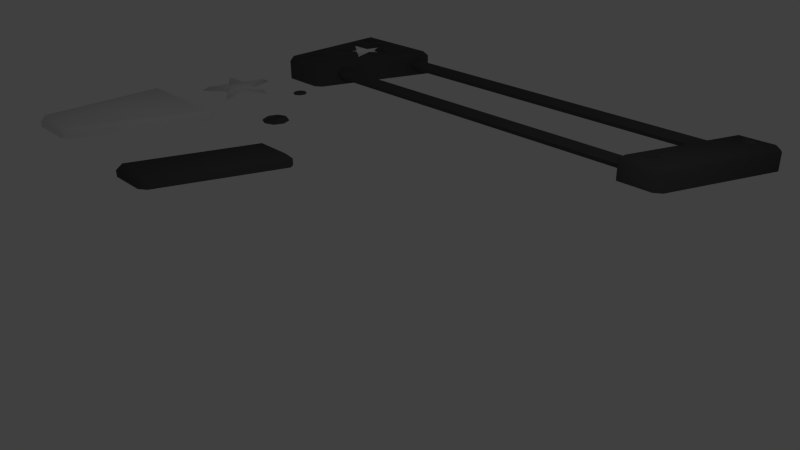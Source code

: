 # Source: HUB.blend  (saved by Blender 2.76.0; exported with 4.5.12 LTS)
import bpy
from mathutils import Matrix  # noqa: F401  (used for matrix-valued properties, if any)

bpy.ops.wm.read_factory_settings(use_empty=True)
scene = bpy.context.scene
scene.name = 'Scene'

# ---- collections
col_collection_1 = bpy.data.collections.new('Collection 1'); scene.collection.children.link(col_collection_1)

# ---- materials (node trees are filled in below, after node groups)
mat_metal = bpy.data.materials.new('Metal')
mat_metal.alpha_threshold = 0.0
mat_metal.use_transparent_shadow = False
mat_metal.diffuse_color = (0.08353, 0.08353, 0.08353, 1.0)
mat_metal.roughness = 0.5
mat_metal.line_color = (0.0, 0.0, 0.0, 1.0)
mat_white = bpy.data.materials.new('White')
mat_white.alpha_threshold = 0.0
mat_white.use_transparent_shadow = False
mat_white.diffuse_color = (1.0, 1.0, 1.0, 1.0)
mat_white.roughness = 0.5

# ---- material node trees

# ---- world
world_world = bpy.data.worlds.new('World'); scene.world = world_world
world_world.color = (0.05088, 0.05088, 0.05088)
world_world.use_sun_shadow = False
world_world.sun_shadow_jitter_overblur = 0.0
world_world.cycles.sampling_method = 'MANUAL'
world_world.cycles.sample_map_resolution = 256

# ---- cameras
cam_camera = bpy.data.cameras.new('Camera')
cam_camera.clip_end = 100.0
cam_camera.lens = 35.0
cam_camera.sensor_width = 32.0
cam_camera.sensor_height = 18.0
cam_camera.ortho_scale = 7.314
cam_camera.dof.focus_distance = 0.0
cam_camera.dof.aperture_fstop = 128.0

# ---- lights
light_lamp = bpy.data.lights.new('Lamp', 'POINT')
light_lamp.transmission_factor = 0.0
light_lamp.cutoff_distance = 30.0
light_lamp.energy = 100.0
light_lamp.shadow_buffer_clip_start = 1.001
light_lamp.shadow_soft_size = 0.1
light_lamp.shadow_maximum_resolution = 0.006
light_lamp.use_absolute_resolution = True
light_lamp.cycles.use_multiple_importance_sampling = False

# ---- meshes
me_circle_004 = bpy.data.meshes.new('Circle.004')
me_circle_004.from_pydata([(0.5, -3.403e-09, 0.09392), (0.4187, -6.202e-09, 0.04696), (0.4187, -1.46e-08, -0.04696), (0.5, -1.46e-08, -0.09392), (0.5813, -1.46e-08, -0.04696), (0.5813, -6.202e-09, 0.04696)], [(1, 0), (2, 1), (3, 2), (4, 3), (5, 4), (0, 5)], [])
me_circle_004.use_remesh_preserve_volume = False
me_circle_004.use_remesh_preserve_attributes = False
me_circle_004.use_mirror_vertex_groups = False
me_circle_004.update()
me_cylinder_001 = bpy.data.meshes.new('Cylinder.001')
me_cylinder_001.from_pydata([(-4.066, 0.1542, -1.49e-08), (4.066, 0.1542, 0.0), (-4.066, 0.07708, -0.1335), (4.066, 0.07708, -0.1335), (-4.066, -0.07708, -0.1335), (4.066, -0.07708, -0.1335), (-4.066, -0.1542, -1.49e-08), (4.066, -0.1542, 1.49e-08), (-4.066, -0.07708, 0.1335), (4.066, -0.07708, 0.1335), (-4.066, 0.07708, 0.1335), (4.066, 0.07708, 0.1335)], [], [(0, 1, 3, 2), (2, 3, 5, 4), (4, 5, 7, 6), (6, 7, 9, 8), (3, 1, 11, 9, 7, 5), (10, 11, 1, 0), (8, 9, 11, 10), (0, 2, 4, 6, 8, 10)])
me_cylinder_001.materials.append(mat_metal)
me_cylinder_001.use_remesh_preserve_volume = False
me_cylinder_001.use_remesh_preserve_attributes = False
me_cylinder_001.use_mirror_vertex_groups = False
me_cylinder_001.update()
me_cylinder = bpy.data.meshes.new('Cylinder')
me_cylinder.from_pydata([(-4.066, 0.1542, -1.49e-08), (4.066, 0.1542, 0.0), (-4.066, 0.07708, -0.1335), (4.066, 0.07708, -0.1335), (-4.066, -0.07708, -0.1335), (4.066, -0.07708, -0.1335), (-4.066, -0.1542, -1.49e-08), (4.066, -0.1542, 1.49e-08), (-4.066, -0.07708, 0.1335), (4.066, -0.07708, 0.1335), (-4.066, 0.07708, 0.1335), (4.066, 0.07708, 0.1335)], [], [(0, 1, 3, 2), (2, 3, 5, 4), (4, 5, 7, 6), (6, 7, 9, 8), (3, 1, 11, 9, 7, 5), (10, 11, 1, 0), (8, 9, 11, 10), (0, 2, 4, 6, 8, 10)])
me_cylinder.materials.append(mat_metal)
me_cylinder.use_remesh_preserve_volume = False
me_cylinder.use_remesh_preserve_attributes = False
me_cylinder.use_mirror_vertex_groups = False
me_cylinder.update()
me_cube_007 = bpy.data.meshes.new('Cube.007')
me_cube_007.from_pydata([(-0.6542, -0.6144, 0.1682), (-0.7287, -0.5931, 0.1677), (-0.8094, -0.6375, 0.1677), (-0.835, -0.726, 0.1677), (-0.7979, -0.794, 0.1682), (-0.8486, -0.7253, 0.1526), (-0.8206, -0.6286, 0.1526), (-0.7324, -0.58, 0.1526), (-0.651, -0.6032, 0.1531), (-0.7733, -0.6664, 0.1826), (-0.7891, -0.7209, 0.1826), (-0.7758, -0.7551, 0.1824), (-0.6873, -0.6444, 0.1824), (-0.7236, -0.639, 0.1826), (-0.808, -0.7996, 0.1531), (-0.6296, -0.634, 0.1682), (-0.5925, -0.7021, 0.1677), (-0.6181, -0.7905, 0.1677), (-0.6987, -0.835, 0.1677), (-0.7732, -0.8137, 0.1682), (-0.6951, -0.848, 0.1526), (-0.6069, -0.7995, 0.1526), (-0.5789, -0.7028, 0.1526), (-0.6195, -0.6284, 0.1531), (-0.6542, -0.7617, 0.1826), (-0.7039, -0.789, 0.1826), (-0.7402, -0.7836, 0.1824), (-0.7871, -0.8058, 0.1682), (-0.6404, -0.6223, 0.1682), (-0.6517, -0.6729, 0.1824), (-0.6384, -0.7072, 0.1826), (-0.7765, -0.8248, 0.1531), (-0.7939, -0.8143, 0.1531), (-0.6335, -0.6137, 0.1531)], [], [(3, 2, 6, 5), (0, 28, 33, 8), (27, 4, 14, 32), (2, 1, 7, 6), (1, 2, 9, 13), (0, 1, 13, 12), (4, 3, 5, 14), (0, 4, 27, 28), (11, 4, 0, 12), (13, 9, 10, 11, 12), (3, 4, 11, 10), (2, 3, 10, 9), (1, 0, 8, 7), (18, 20, 21, 17), (15, 23, 33, 28), (27, 32, 31, 19), (17, 21, 22, 16), (16, 30, 24, 17), (15, 29, 30, 16), (19, 31, 20, 18), (15, 28, 27, 19), (26, 29, 15, 19), (30, 29, 26, 25, 24), (18, 25, 26, 19), (17, 24, 25, 18), (16, 22, 23, 15)])
me_cube_007.polygons.foreach_set('use_smooth', [True] * 26)
me_cube_007.materials.append(mat_metal)
me_cube_007.materials.append(mat_white)
me_cube_007.use_remesh_preserve_volume = False
me_cube_007.use_remesh_preserve_attributes = False
me_cube_007.use_mirror_vertex_groups = False
me_cube_007.update()
me_cube_004 = bpy.data.meshes.new('Cube.004')
me_cube_004.from_pydata([(0.4154, 1.006, 0.1744), (0.3408, 1.027, 0.1739), (0.2602, 0.9825, 0.1739), (0.2346, 0.8941, 0.1739), (0.2717, 0.826, 0.1744), (0.221, 0.8948, 0.1588), (0.249, 0.9915, 0.1588), (0.3372, 1.04, 0.1588), (0.4186, 1.017, 0.1593), (0.2963, 0.9537, 0.1888), (0.2805, 0.8992, 0.1888), (0.2938, 0.8649, 0.1886), (0.3823, 0.9756, 0.1886), (0.346, 0.981, 0.1888), (0.2616, 0.8204, 0.1593), (0.44, 0.986, 0.1744), (0.4771, 0.918, 0.1739), (0.4515, 0.8295, 0.1739), (0.3708, 0.7851, 0.1739), (0.2963, 0.8064, 0.1744), (0.3745, 0.772, 0.1588), (0.4627, 0.8206, 0.1588), (0.4907, 0.9173, 0.1588), (0.4501, 0.9916, 0.1593), (0.4154, 0.8584, 0.1888), (0.3657, 0.831, 0.1888), (0.3294, 0.8364, 0.1886), (0.2825, 0.8143, 0.1744), (0.4292, 0.9978, 0.1744), (0.4179, 0.9471, 0.1886), (0.4312, 0.9129, 0.1888), (0.2931, 0.7952, 0.1593), (0.2756, 0.8057, 0.1593), (0.436, 1.006, 0.1593), (-0.2639, -0.7269, 0.1744), (-0.3384, -0.7056, 0.1739), (-0.4191, -0.7501, 0.1739), (-0.4447, -0.8386, 0.1739), (-0.4075, -0.9066, 0.1744), (-0.4582, -0.8378, 0.1588), (-0.4302, -0.7411, 0.1588), (-0.3421, -0.6926, 0.1588), (-0.2606, -0.7158, 0.1593), (-0.383, -0.7789, 0.1888), (-0.3988, -0.8334, 0.1888), (-0.3855, -0.8677, 0.1886), (-0.297, -0.757, 0.1886), (-0.3333, -0.7516, 0.1888), (-0.4177, -0.9122, 0.1593), (-0.2392, -0.7466, 0.1744), (-0.2021, -0.8146, 0.1739), (-0.2277, -0.9031, 0.1739), (-0.3084, -0.9475, 0.1739), (-0.3829, -0.9263, 0.1744), (-0.3047, -0.9606, 0.1588), (-0.2165, -0.912, 0.1588), (-0.1885, -0.8153, 0.1588), (-0.2291, -0.741, 0.1593), (-0.2638, -0.8742, 0.1888), (-0.3135, -0.9016, 0.1888), (-0.3498, -0.8962, 0.1886), (-0.3968, -0.9183, 0.1744), (-0.25, -0.7348, 0.1744), (-0.2613, -0.7855, 0.1886), (-0.248, -0.8197, 0.1888), (-0.3862, -0.9374, 0.1593), (-0.4036, -0.9269, 0.1593), (-0.2432, -0.7263, 0.1593), (-0.7654, -1.119, -0.268), (-0.8284, -1.026, -0.268), (-0.718, -1.019, 0.164), (-0.8284, -1.026, 0.06399), (-0.7654, -1.119, 0.06399), (0.0002528, 1.055, -0.268), (0.1372, 1.148, -0.268), (0.1372, 1.148, 0.06399), (0.0002528, 1.055, 0.06399), (0.1051, 1.048, 0.164), (0.7974, 1.148, 0.06399), (0.75, 1.048, 0.164), (0.8604, 1.055, 0.06399), (0.7974, 1.148, -0.268), (0.8604, 1.055, -0.268), (-0.07309, -1.019, 0.164), (-0.1053, -1.119, 0.06399), (0.03172, -1.026, 0.06399), (0.03172, -1.026, -0.268), (-0.1053, -1.119, -0.268)], [], [(3, 2, 6, 5), (0, 28, 33, 8), (27, 4, 14, 32), (2, 1, 7, 6), (1, 2, 9, 13), (0, 1, 13, 12), (4, 3, 5, 14), (0, 4, 27, 28), (11, 4, 0, 12), (13, 9, 10, 11, 12), (3, 4, 11, 10), (2, 3, 10, 9), (1, 0, 8, 7), (18, 20, 21, 17), (15, 23, 33, 28), (27, 32, 31, 19), (17, 21, 22, 16), (16, 30, 24, 17), (15, 29, 30, 16), (19, 31, 20, 18), (15, 28, 27, 19), (26, 29, 15, 19), (30, 29, 26, 25, 24), (18, 25, 26, 19), (17, 24, 25, 18), (16, 22, 23, 15), (37, 36, 40, 39), (34, 62, 67, 42), (61, 38, 48, 66), (36, 35, 41, 40), (35, 36, 43, 47), (34, 35, 47, 46), (38, 37, 39, 48), (34, 38, 61, 62), (45, 38, 34, 46), (47, 43, 44, 45, 46), (37, 38, 45, 44), (36, 37, 44, 43), (35, 34, 42, 41), (52, 54, 55, 51), (49, 57, 67, 62), (61, 66, 65, 53), (51, 55, 56, 50), (50, 64, 58, 51), (49, 63, 64, 50), (53, 65, 54, 52), (49, 62, 61, 53), (60, 63, 49, 53), (64, 63, 60, 59, 58), (52, 59, 60, 53), (51, 58, 59, 52), (50, 56, 57, 49), (77, 70, 83, 79), (72, 68, 87, 84), (74, 75, 78, 81), (80, 85, 86, 82), (70, 71, 72), (75, 76, 77), (78, 79, 80), (83, 84, 85), (75, 74, 73, 76), (70, 77, 76, 71), (68, 72, 71, 69), (80, 82, 81, 78), (85, 80, 79, 83), (86, 85, 84, 87), (83, 70, 72, 84), (78, 75, 77, 79), (76, 73, 69, 71)])
me_cube_004.polygons.foreach_set('use_smooth', [1, 1, 1, 1, 1, 1, 1, 1, 1, 1, 1, 1, 1, 1, 1, 1, 1, 1, 1, 1, 1, 1, 1, 1, 1, 1, 1, 1, 1, 1, 1, 1, 1, 1, 1, 1, 1, 1, 1, 1, 1, 1, 1, 1, 1, 1, 1, 1, 1, 1, 1, 1, 1, 1, 1, 1, 1, 1, 1, 1, 1, 1, 1, 1, 1, 1, 1, 1, 0])
me_cube_004.materials.append(mat_metal)
me_cube_004.materials.append(mat_white)
me_cube_004.use_remesh_preserve_volume = False
me_cube_004.use_remesh_preserve_attributes = False
me_cube_004.use_mirror_vertex_groups = False
me_cube_004.update()
me_cube_003 = bpy.data.meshes.new('Cube.003')
me_cube_003.from_pydata([(-0.8654, -1.119, -0.04923), (-0.8654, -1.119, 0.164), (0.03724, 1.148, -0.04923), (0.03724, 1.148, 0.164), (0.8974, 1.148, 0.164), (0.8974, 1.148, -0.04923), (-0.005272, -1.119, 0.164), (-0.005272, -1.119, -0.04923)], [], [(1, 0, 7, 6), (3, 2, 0, 1), (4, 6, 7, 5), (3, 1, 6, 4), (2, 3, 4, 5)])
me_cube_003.polygons.foreach_set('use_smooth', [1, 0, 1, 1, 1])
me_cube_003.materials.append(mat_metal)
me_cube_003.use_remesh_preserve_volume = False
me_cube_003.use_remesh_preserve_attributes = False
me_cube_003.use_mirror_vertex_groups = False
me_cube_003.update()
me_cube_002 = bpy.data.meshes.new('Cube.002')
me_cube_002.from_pydata([(-0.6542, -0.6144, 0.1682), (-0.7287, -0.5931, 0.1677), (-0.8094, -0.6375, 0.1677), (-0.835, -0.726, 0.1677), (-0.7979, -0.794, 0.1682), (-0.8486, -0.7253, 0.1526), (-0.8206, -0.6286, 0.1526), (-0.7324, -0.58, 0.1526), (-0.651, -0.6032, 0.1531), (-0.7733, -0.6664, 0.1826), (-0.7891, -0.7209, 0.1826), (-0.7758, -0.7551, 0.1824), (-0.6873, -0.6444, 0.1824), (-0.7236, -0.639, 0.1826), (-0.808, -0.7996, 0.1531), (-0.6296, -0.634, 0.1682), (-0.5925, -0.7021, 0.1677), (-0.6181, -0.7905, 0.1677), (-0.6987, -0.835, 0.1677), (-0.7732, -0.8137, 0.1682), (-0.6951, -0.848, 0.1526), (-0.6069, -0.7995, 0.1526), (-0.5789, -0.7028, 0.1526), (-0.6195, -0.6284, 0.1531), (-0.6542, -0.7617, 0.1826), (-0.7039, -0.789, 0.1826), (-0.7402, -0.7836, 0.1824), (-0.7871, -0.8058, 0.1682), (-0.6404, -0.6223, 0.1682), (-0.6517, -0.6729, 0.1824), (-0.6384, -0.7072, 0.1826), (-0.7765, -0.8248, 0.1531), (-0.7939, -0.8143, 0.1531), (-0.6335, -0.6137, 0.1531), (-0.6542, 1.285, 0.1682), (-0.7287, 1.307, 0.1677), (-0.8094, 1.262, 0.1677), (-0.835, 1.174, 0.1677), (-0.7979, 1.106, 0.1682), (-0.8486, 1.174, 0.1526), (-0.8206, 1.271, 0.1526), (-0.7324, 1.32, 0.1526), (-0.651, 1.296, 0.1531), (-0.7733, 1.233, 0.1826), (-0.7891, 1.179, 0.1826), (-0.7758, 1.145, 0.1824), (-0.6873, 1.255, 0.1824), (-0.7236, 1.261, 0.1826), (-0.808, 1.1, 0.1531), (-0.6296, 1.266, 0.1682), (-0.5925, 1.198, 0.1677), (-0.6181, 1.109, 0.1677), (-0.6987, 1.065, 0.1677), (-0.7732, 1.086, 0.1682), (-0.6951, 1.052, 0.1526), (-0.6069, 1.1, 0.1526), (-0.5789, 1.197, 0.1526), (-0.6195, 1.271, 0.1531), (-0.6542, 1.138, 0.1826), (-0.7039, 1.111, 0.1826), (-0.7402, 1.116, 0.1824), (-0.7871, 1.094, 0.1682), (-0.6404, 1.277, 0.1682), (-0.6517, 1.227, 0.1824), (-0.6384, 1.193, 0.1826), (-0.7765, 1.075, 0.1531), (-0.7939, 1.085, 0.1531), (-0.6335, 1.286, 0.1531), (0.6559, 1.285, 0.1682), (0.5814, 1.307, 0.1677), (0.5008, 1.262, 0.1677), (0.4751, 1.174, 0.1677), (0.5123, 1.106, 0.1682), (0.4616, 1.174, 0.1526), (0.4896, 1.271, 0.1526), (0.5777, 1.32, 0.1526), (0.6592, 1.296, 0.1531), (0.5368, 1.233, 0.1826), (0.5211, 1.179, 0.1826), (0.5343, 1.145, 0.1824), (0.6229, 1.255, 0.1824), (0.5865, 1.261, 0.1826), (0.5022, 1.1, 0.1531), (0.6806, 1.266, 0.1682), (0.7177, 1.198, 0.1677), (0.6921, 1.109, 0.1677), (0.6114, 1.065, 0.1677), (0.5369, 1.086, 0.1682), (0.6151, 1.052, 0.1526), (0.7033, 1.1, 0.1526), (0.7313, 1.197, 0.1526), (0.6907, 1.271, 0.1531), (0.656, 1.138, 0.1826), (0.6063, 1.111, 0.1826), (0.57, 1.116, 0.1824), (0.523, 1.094, 0.1682), (0.6698, 1.277, 0.1682), (0.6585, 1.227, 0.1824), (0.6718, 1.193, 0.1826), (0.5336, 1.075, 0.1531), (0.5162, 1.085, 0.1531), (0.6766, 1.286, 0.1531), (0.963, 1.36, 0.04923), (0.06034, -0.9071, 0.04923), (0.06034, -0.9071, -0.3365), (0.963, 1.36, -0.3365), (0.9, 1.453, -0.3365), (0.9, 1.453, 0.04923), (0.8526, 1.353, 0.1492), (-0.04447, -0.9, 0.1492), (-0.07665, -1.0, 0.04923), (-0.07665, -1.0, -0.3365), (-0.9, 1.453, 0.04923), (-0.9, 1.453, -0.3365), (-0.9, 1.353, 0.1492), (-0.8234, 0.7558, 0.1492), (-0.3459, 0.7557, 0.1492), (-0.1986, 1.21, 0.1492), (-0.05119, 0.7557, 0.1492), (0.4263, 0.7558, 0.1492), (-0.9, -0.9, 0.1492), (0.03989, 0.4753, 0.1492), (0.1876, 0.02131, 0.1492), (-0.1986, 0.3021, 0.1492), (-0.5847, 0.02131, 0.1492), (-0.437, 0.4753, 0.1492), (-0.9, -1.0, 0.04923), (-0.9, -1.0, -0.3365), (-1.0, 1.353, -0.3365), (-1.0, 1.353, 0.04923), (-1.0, -0.9, 0.04923), (-1.0, -0.9, -0.3365), (0.1302, 0.1003, 0.09424), (-0.1986, 0.3393, 0.09424), (-0.5273, 0.1003, 0.09424), (-0.07308, 0.7255, 0.09424), (-0.1986, 1.112, 0.09424), (-0.324, 0.7255, 0.09424), (-0.7306, 0.7257, 0.09424), (-0.4016, 0.4869, 0.09424), (0.004468, 0.4869, 0.09424), (0.3334, 0.7257, 0.09424)], [], [(3, 2, 6, 5), (0, 28, 33, 8), (27, 4, 14, 32), (2, 1, 7, 6), (1, 2, 9, 13), (0, 1, 13, 12), (4, 3, 5, 14), (0, 4, 27, 28), (11, 4, 0, 12), (13, 9, 10, 11, 12), (3, 4, 11, 10), (2, 3, 10, 9), (1, 0, 8, 7), (18, 20, 21, 17), (15, 23, 33, 28), (27, 32, 31, 19), (17, 21, 22, 16), (16, 30, 24, 17), (15, 29, 30, 16), (19, 31, 20, 18), (15, 28, 27, 19), (26, 29, 15, 19), (30, 29, 26, 25, 24), (18, 25, 26, 19), (17, 24, 25, 18), (16, 22, 23, 15), (37, 36, 40, 39), (34, 62, 67, 42), (61, 38, 48, 66), (36, 35, 41, 40), (35, 36, 43, 47), (34, 35, 47, 46), (38, 37, 39, 48), (34, 38, 61, 62), (45, 38, 34, 46), (47, 43, 44, 45, 46), (37, 38, 45, 44), (36, 37, 44, 43), (35, 34, 42, 41), (52, 54, 55, 51), (49, 57, 67, 62), (61, 66, 65, 53), (51, 55, 56, 50), (50, 64, 58, 51), (49, 63, 64, 50), (53, 65, 54, 52), (49, 62, 61, 53), (60, 63, 49, 53), (64, 63, 60, 59, 58), (52, 59, 60, 53), (51, 58, 59, 52), (50, 56, 57, 49), (71, 70, 74, 73), (68, 96, 101, 76), (95, 72, 82, 100), (70, 69, 75, 74), (69, 70, 77, 81), (68, 69, 81, 80), (72, 71, 73, 82), (68, 72, 95, 96), (79, 72, 68, 80), (81, 77, 78, 79, 80), (71, 72, 79, 78), (70, 71, 78, 77), (69, 68, 76, 75), (86, 88, 89, 85), (83, 91, 101, 96), (95, 100, 99, 87), (85, 89, 90, 84), (84, 98, 92, 85), (83, 97, 98, 84), (87, 99, 88, 86), (83, 96, 95, 87), (94, 97, 83, 87), (98, 97, 94, 93, 92), (86, 93, 94, 87), (85, 92, 93, 86), (84, 90, 91, 83), (102, 103, 104, 105), (102, 105, 106, 107), (108, 109, 103, 102), (110, 111, 104, 103), (108, 102, 107), (112, 107, 106, 113), (123, 124, 122), (125, 115, 124), (109, 110, 103), (110, 126, 127, 111), (114, 108, 107, 112), (112, 113, 128, 129), (109, 120, 126, 110), (120, 114, 129, 130), (127, 126, 130, 131), (114, 112, 129), (130, 129, 128, 131), (126, 120, 130), (123, 122, 132, 133), (124, 123, 133, 134), (135, 136, 137, 138, 139, 134, 133, 132, 140, 141), (122, 121, 140, 132), (125, 124, 134, 139), (118, 117, 136, 135), (119, 118, 135, 141), (121, 119, 141, 140), (115, 125, 139, 138), (116, 115, 138, 137), (117, 116, 137, 136), (116, 117, 115), (118, 119, 117), (121, 122, 119), (114, 115, 117), (119, 108, 117), (108, 114, 117), (114, 120, 115), (115, 120, 124), (120, 109, 122, 124), (109, 108, 119, 122)])
me_cube_002.polygons.foreach_set('use_smooth', [True] * 117)
me_cube_002.polygons.foreach_set('material_index', [0, 0, 0, 0, 0, 0, 0, 0, 0, 0, 0, 0, 0, 0, 0, 0, 0, 0, 0, 0, 0, 0, 0, 0, 0, 0, 0, 0, 0, 0, 0, 0, 0, 0, 0, 0, 0, 0, 0, 0, 0, 0, 0, 0, 0, 0, 0, 0, 0, 0, 0, 0, 0, 0, 0, 0, 0, 0, 0, 0, 0, 0, 0, 0, 0, 0, 0, 0, 0, 0, 0, 0, 0, 0, 0, 0, 0, 0, 0, 0, 0, 0, 0, 0, 0, 0, 0, 0, 0, 0, 0, 0, 0, 0, 0, 0, 0, 0, 1, 0, 0, 0, 0, 0, 0, 0, 0, 0, 0, 0, 0, 0, 0, 0, 0, 0, 0])
me_cube_002.materials.append(mat_metal)
me_cube_002.materials.append(mat_white)
me_cube_002.use_remesh_preserve_volume = False
me_cube_002.use_remesh_preserve_attributes = False
me_cube_002.use_mirror_vertex_groups = False
me_cube_002.update()
me_circle_001 = bpy.data.meshes.new('Circle.001')
me_circle_001.from_pydata([(-0.1174, 0.8564, 0.01037), (-0.6496, 0.6336, 0.006719), (-0.912, -3.94e-08, 0.006719), (-0.6496, -0.6336, 0.006719), (-0.1174, -0.8564, 0.01037), (-0.7318, -0.6925, -0.1058), (-1.019, -4.144e-08, -0.1058), (-0.7318, 0.6925, -0.1058), (-0.1501, 0.9361, -0.1018), (-0.568, -3.392e-08, 0.1175), (-0.4063, -0.3903, 0.1175), (-0.1699, -0.5276, 0.1162), (0.0, -0.8748, 0.01037), (0.0, 0.8748, 0.01037), (-0.1699, 0.5276, 0.1162), (-0.4063, 0.3903, 0.1175), (-0.1501, -0.9361, -0.1018), (0.0, -0.9562, -0.1018), (0.0, 0.9562, -0.1018)], [], [(3, 2, 6, 5), (0, 13, 18, 8), (12, 4, 16, 17), (2, 1, 7, 6), (1, 2, 9, 15), (0, 1, 15, 14), (4, 3, 5, 16), (0, 4, 12, 13), (11, 4, 0, 14), (15, 9, 10, 11, 14), (3, 4, 11, 10), (2, 3, 10, 9), (1, 0, 8, 7)])
me_circle_001.polygons.foreach_set('use_smooth', [True] * 13)
me_circle_001.materials.append(mat_metal)
me_circle_001.use_remesh_preserve_volume = False
me_circle_001.use_remesh_preserve_attributes = False
me_circle_001.use_mirror_vertex_groups = False
me_circle_001.update()
me_circle = bpy.data.meshes.new('Circle')
me_circle.from_pydata([(0.0, 1.0, 0.0), (-0.9511, 0.309, 0.0), (-0.5878, -0.809, 0.0), (0.5878, -0.809, 0.0), (0.9511, 0.309, 0.0), (-0.2243, 0.3087, 0.0), (-0.363, -0.1179, 0.0), (7.152e-08, -0.3816, 0.0), (0.363, -0.1179, 0.0), (0.2243, 0.3087, 0.0), (4.046e-09, 0.819, 0.102), (-0.7789, 0.2531, 0.102), (-0.4814, -0.6626, 0.102), (0.4814, -0.6626, 0.102), (0.7789, 0.2531, 0.102), (-0.1837, 0.2529, 0.102), (-0.2972, -0.09658, 0.102), (6.262e-08, -0.3125, 0.102), (0.2972, -0.09658, 0.102), (0.1837, 0.2529, 0.102)], [], [(7, 17, 12, 2), (0, 10, 19, 9), (2, 12, 16, 6), (8, 18, 13, 3), (5, 15, 10, 0), (3, 13, 17, 7), (9, 19, 14, 4), (6, 16, 11, 1), (4, 14, 18, 8), (1, 11, 15, 5), (15, 11, 16, 12, 17, 13, 18, 14, 19, 10)])
me_circle.polygons.foreach_set('use_smooth', [True] * 11)
me_circle.use_remesh_preserve_volume = False
me_circle.use_remesh_preserve_attributes = False
me_circle.use_mirror_vertex_groups = False
me_circle.update()
me_cube_001 = bpy.data.meshes.new('Cube.001')
me_cube_001.from_pydata([(-0.9, -1.0, -0.04923), (-1.0, -0.9, -0.04923), (-0.9, -1.0, 0.04923), (-0.9, -0.9, 0.1492), (-1.0, -0.9, 0.04923), (-0.9, 1.453, -0.04923), (-1.0, 1.353, -0.04923), (-0.9, 1.353, 0.1492), (-0.9, 1.453, 0.04923), (-1.0, 1.353, 0.04923), (-0.07665, -1.0, -0.04923), (0.06034, -0.9071, -0.04923), (-0.04447, -0.9, 0.1492), (-0.07665, -1.0, 0.04923), (0.06034, -0.9071, 0.04923), (0.963, 1.36, -0.04923), (0.9, 1.453, -0.04923), (0.8526, 1.353, 0.1492), (0.963, 1.36, 0.04923), (0.9, 1.453, 0.04923)], [], [(18, 14, 11, 15), (12, 17, 7, 3), (13, 2, 0, 10), (8, 19, 16, 5), (2, 3, 4), (7, 8, 9), (12, 13, 14), (17, 18, 19), (0, 2, 4, 1), (3, 7, 9, 4), (8, 5, 6, 9), (7, 17, 19, 8), (18, 15, 16, 19), (17, 12, 14, 18), (13, 10, 11, 14), (12, 3, 2, 13), (4, 9, 6, 1)])
me_cube_001.polygons.foreach_set('use_smooth', [True] * 17)
me_cube_001.use_remesh_preserve_volume = False
me_cube_001.use_remesh_preserve_attributes = False
me_cube_001.use_mirror_vertex_groups = False
me_cube_001.update()

# ---- objects
ob_circle_001 = bpy.data.objects.new('Circle.001', me_circle_004)
ob_cylinder_001 = bpy.data.objects.new('Cylinder.001', me_cylinder_001)
ob_cylinder = bpy.data.objects.new('Cylinder', me_cylinder)
ob_label_003 = bpy.data.objects.new('Label.003', me_cube_007)
ob_cap_001 = bpy.data.objects.new('Cap.001', me_cube_004)
ob_cap = bpy.data.objects.new('Cap', me_cube_003)
ob_label = bpy.data.objects.new('Label', me_cube_002)
ob_screw = bpy.data.objects.new('Screw', me_circle_001)
ob_circle = bpy.data.objects.new('Circle', me_circle)
ob_cube = bpy.data.objects.new('Cube', me_cube_001)
ob_lamp = bpy.data.objects.new('Lamp', light_lamp)
ob_camera = bpy.data.objects.new('Camera', cam_camera)

# ---- transforms, parenting, visibility, modifiers, constraints
ob_circle_001.location = (4.653, 4.868, 0.0)
ob_circle_001.lineart.crease_threshold = 0.0
_m = ob_circle_001.modifiers.new('Screw', 'SCREW')
_m.steps = 6
_m.iterations = 12
_m.screw_offset = 0.5
_m.merge_threshold = 0.0
ob_cylinder_001.location = (-3.077, 5.088, -0.1063)
ob_cylinder_001.scale = (1.003, 0.7154, 0.7154)
ob_cylinder_001.lineart.crease_threshold = 0.0
ob_cylinder.location = (-2.31, 6.671, -0.1063)
ob_cylinder.scale = (1.003, 0.7154, 0.7154)
ob_cylinder.lineart.crease_threshold = 0.0
ob_label_003.location = (-4.892, 3.836, 0.006179)
ob_label_003.lineart.crease_threshold = 0.0
ob_cap_001.location = (1.262, 5.836, 0.0)
ob_cap_001.lineart.crease_threshold = 0.0
ob_cap.location = (-4.031, 0.0, 0.0)
ob_cap.lineart.crease_threshold = 0.0
_m = ob_cap.modifiers.new('Bevel', 'BEVEL')
_m.limit_method = 'NONE'
_m.spread = 0.0
ob_label.location = (-6.935, 5.555, 0.0)
ob_label.lineart.crease_threshold = 0.0
ob_screw.location = (-5.119, 2.181, 0.0)
ob_screw.scale = (0.249, 0.249, 0.249)
ob_screw.lineart.crease_threshold = 0.0
_m = ob_screw.modifiers.new('Mirror', 'MIRROR')
_m.use_clip = True
ob_circle.location = (-6.714, 2.482, 0.1414)
ob_circle.scale = (0.708, 0.708, 0.708)
ob_circle.lineart.crease_threshold = 0.0
ob_cube.location = (-6.989, 0.0, 0.0)
ob_cube.lineart.crease_threshold = 0.0
ob_lamp.location = (4.076, 1.005, 5.904)
ob_lamp.rotation_euler = (0.6503, 0.05522, 1.866)
ob_lamp.lock_rotations_4d = False
ob_lamp.empty_display_type = 'ARROWS'
ob_lamp.color = (0.0, 0.0, 0.0, 0.0)
ob_lamp.lineart.crease_threshold = 0.0
ob_camera.location = (7.481, -6.508, 5.344)
ob_camera.rotation_euler = (1.109, 0.01082, 0.8149)
ob_camera.lock_rotations_4d = False
ob_camera.empty_display_type = 'ARROWS'
ob_camera.color = (0.0, 0.0, 0.0, 0.0)
ob_camera.display_type = 'WIRE'
ob_camera.lineart.crease_threshold = 0.0

# ---- collection membership
col_collection_1.objects.link(ob_circle_001)
col_collection_1.objects.link(ob_cylinder_001)
col_collection_1.objects.link(ob_cylinder)
col_collection_1.objects.link(ob_label_003)
col_collection_1.objects.link(ob_cap_001)
col_collection_1.objects.link(ob_cap)
col_collection_1.objects.link(ob_label)
col_collection_1.objects.link(ob_screw)
col_collection_1.objects.link(ob_circle)
col_collection_1.objects.link(ob_cube)
col_collection_1.objects.link(ob_lamp)
col_collection_1.objects.link(ob_camera)

# ---- scene / render settings (as saved in the file)
scene.camera = ob_camera
scene.frame_start = 1; scene.frame_end = 250; scene.frame_set(1)
scene.render.engine = 'BLENDER_EEVEE_NEXT'
scene.render.resolution_percentage = 50
scene.render.dither_intensity = 0.0
scene.cycles.use_denoising = False
scene.cycles.samples = 10
scene.cycles.sampling_pattern = 'TABULATED_SOBOL'
scene.cycles.light_sampling_threshold = 0.0
scene.cycles.use_adaptive_sampling = False
scene.cycles.use_light_tree = False
scene.cycles.blur_glossy = 0.0
scene.cycles.pixel_filter_type = 'GAUSSIAN'
scene.cycles.sample_clamp_indirect = 0.0
scene.view_settings.view_transform = 'Standard'
bpy.context.view_layer.update()
